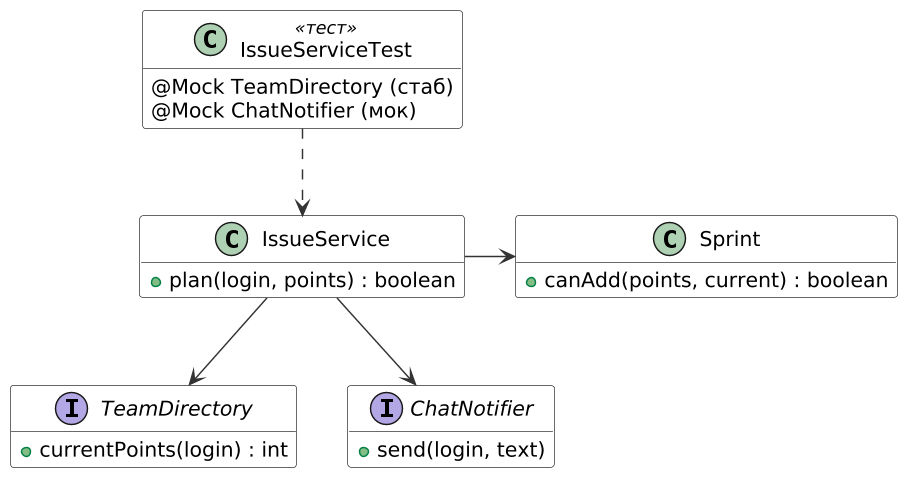

The diagram above was rendered by PlantUML. Its source (embedded in the PNG):
@startuml
skinparam dpi 140
skinparam defaultFontName DejaVu Sans
skinparam shadowing false
skinparam ClassBackgroundColor #FFFFFF
skinparam ClassBorderColor #333333
skinparam ArrowColor #333333
hide empty members
class IssueServiceTest <<тест>> {
  @Mock TeamDirectory (стаб)
  @Mock ChatNotifier (мок)
}
class IssueService {
  + plan(login, points) : boolean
}
class Sprint {
  + canAdd(points, current) : boolean
}
interface TeamDirectory {
  + currentPoints(login) : int
}
interface ChatNotifier {
  + send(login, text)
}
IssueServiceTest ..> IssueService
IssueService -down-> TeamDirectory
IssueService -right-> Sprint
IssueService -down-> ChatNotifier
@enduml